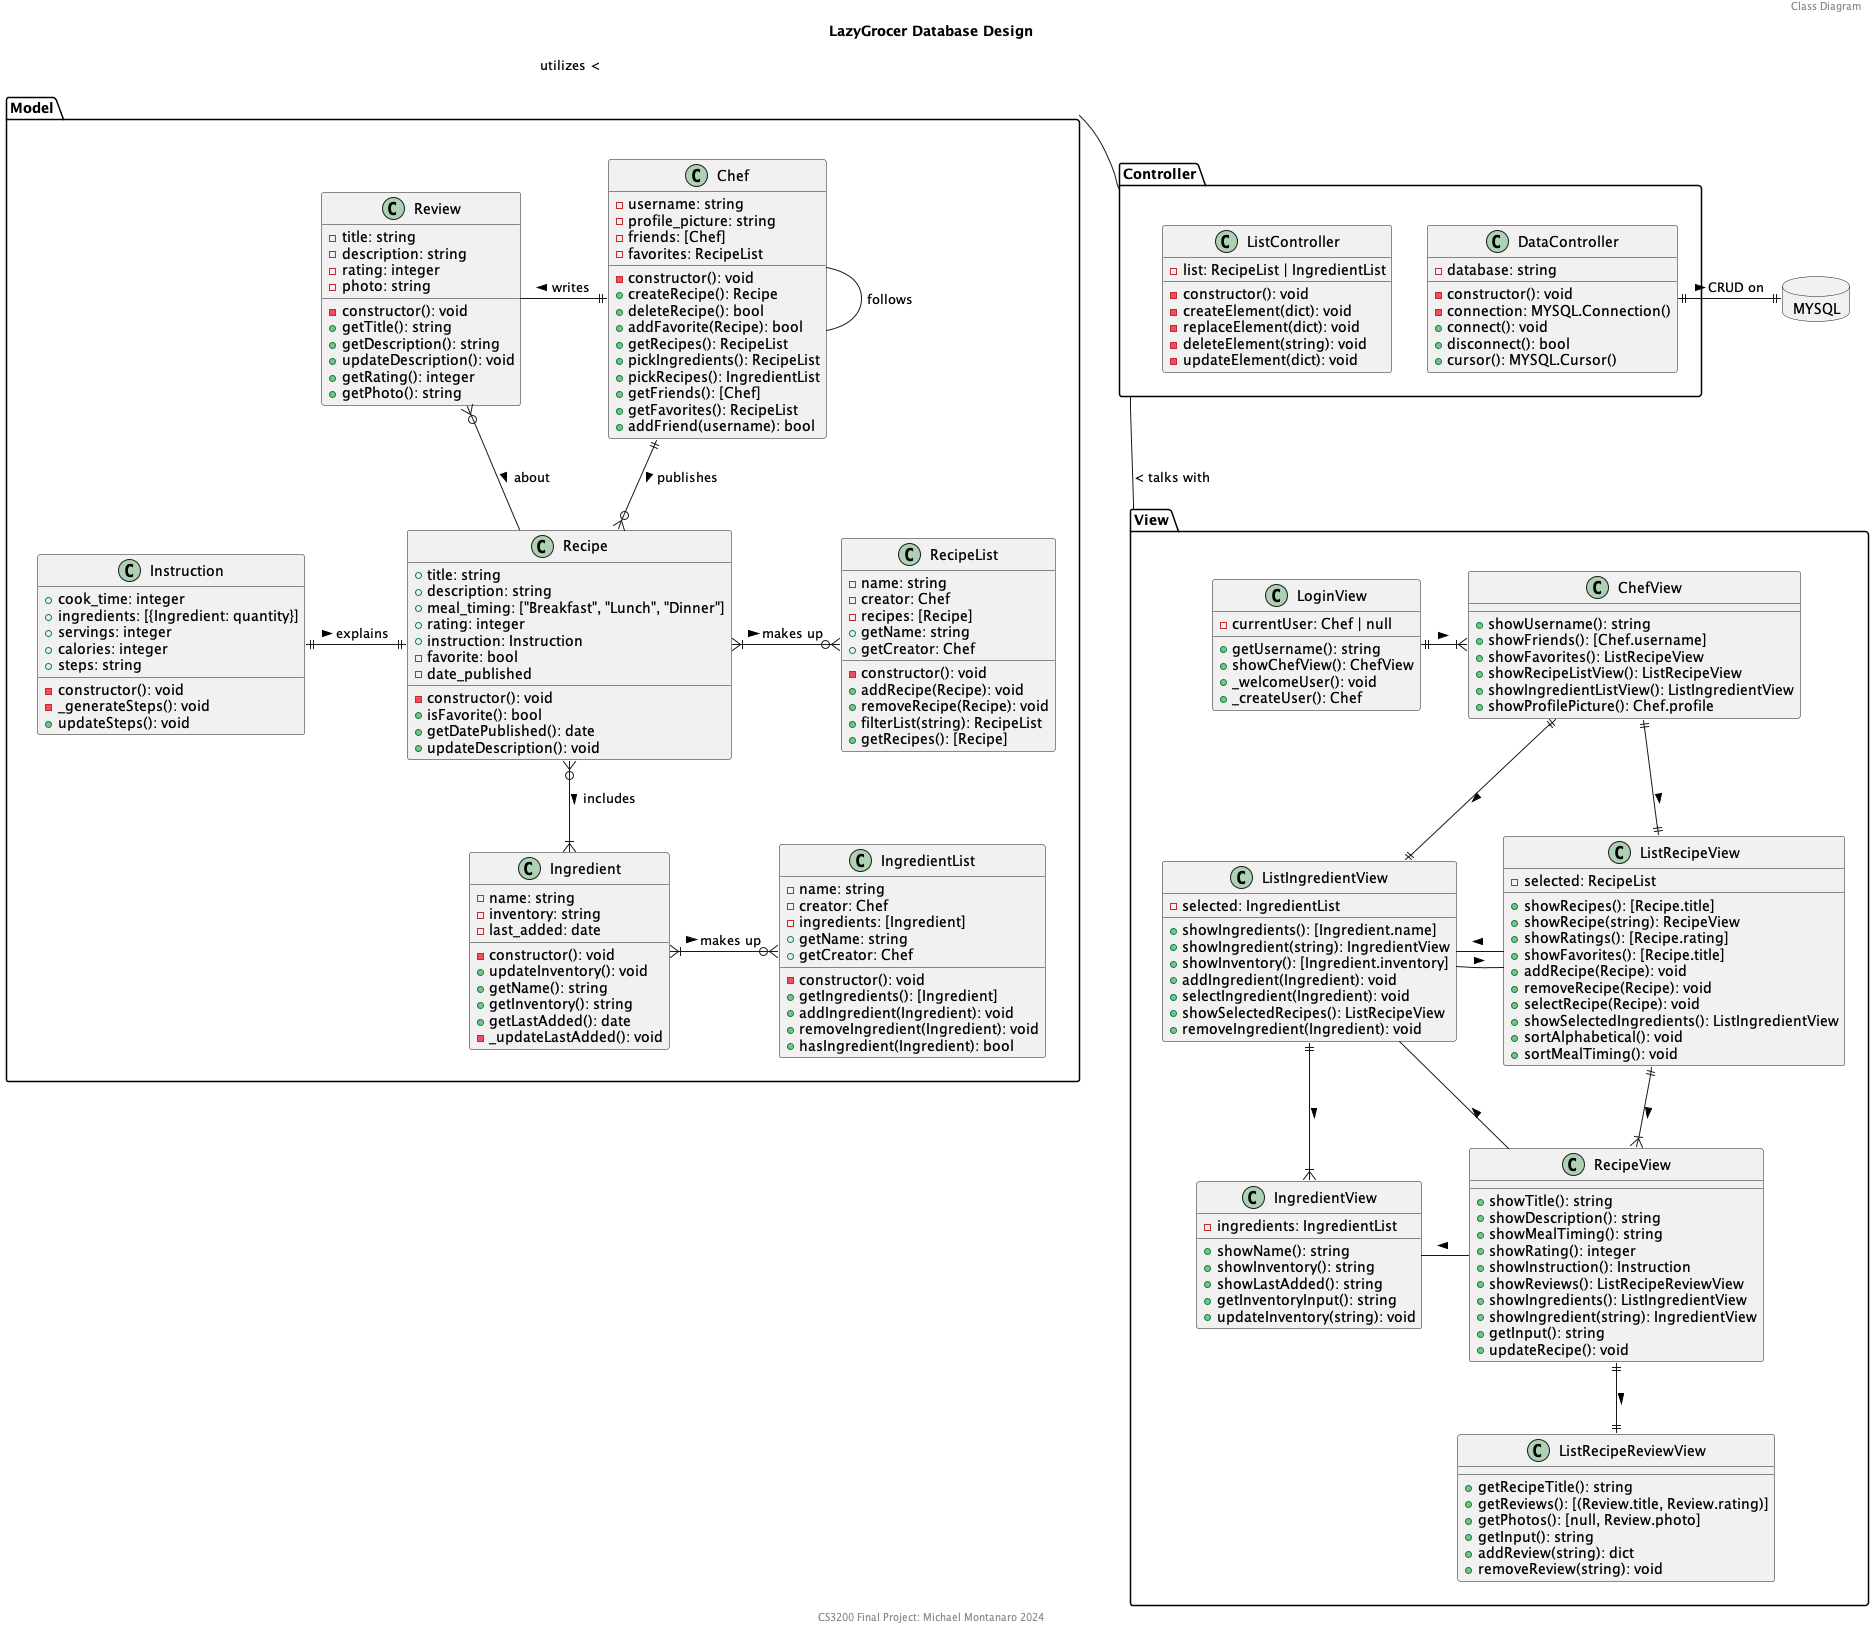

The diagram above was rendered by PlantUML. Its source (embedded in the PNG):
@startuml LazyGrozerClassDiagram

header Class Diagram
title LazyGrocer Database Design
footer CS3200 Final Project: Michael Montanaro 2024

package Model {
    class Recipe {
        -constructor(): void
        +title: string
        +description: string
        +meal_timing: ["Breakfast", "Lunch", "Dinner"]
        +rating: integer
        +instruction: Instruction
        -favorite: bool
        -date_published
        +isFavorite(): bool
        +getDatePublished(): date
        +updateDescription(): void
    }

    class Instruction {
        -constructor(): void
        +cook_time: integer
        +ingredients: [{Ingredient: quantity}]
        +servings: integer
        +calories: integer
        +steps: string
        -_generateSteps(): void 
        +updateSteps(): void
    }

    class Chef {
        -constructor(): void
        -username: string
        -profile_picture: string
        -friends: [Chef]
        -favorites: RecipeList
        +createRecipe(): Recipe
        +deleteRecipe(): bool
        +addFavorite(Recipe): bool
        +getRecipes(): RecipeList
        +pickIngredients(): RecipeList
        +pickRecipes(): IngredientList
        +getFriends(): [Chef]
        +getFavorites(): RecipeList
        +addFriend(username): bool
    }

    class Ingredient {
        -constructor(): void
        -name: string 
        -inventory: string
        -last_added: date
        +updateInventory(): void
        +getName(): string 
        +getInventory(): string 
        +getLastAdded(): date
        -_updateLastAdded(): void
    }

    class Review {
        -constructor(): void
        -title: string 
        -description: string 
        -rating: integer 
        -photo: string
        +getTitle(): string 
        +getDescription(): string 
        +updateDescription(): void 
        +getRating(): integer 
        +getPhoto(): string
    }

    class RecipeList {
        -constructor(): void
        -name: string 
        -creator: Chef
        -recipes: [Recipe]
        +getName: string 
        +getCreator: Chef
        +addRecipe(Recipe): void
        +removeRecipe(Recipe): void
        +filterList(string): RecipeList
        +getRecipes(): [Recipe]
    }

    class IngredientList {
        -constructor(): void
        -name: string 
        -creator: Chef
        -ingredients: [Ingredient]
        +getName: string 
        +getCreator: Chef
        +getIngredients(): [Ingredient]
        +addIngredient(Ingredient): void
        +removeIngredient(Ingredient): void
        +hasIngredient(Ingredient): bool
    }
}

package View {
    class RecipeView {
        +showTitle(): string 
        +showDescription(): string 
        +showMealTiming(): string 
        +showRating(): integer 
        +showInstruction(): Instruction
        +showReviews(): ListRecipeReviewView
        +showIngredients(): ListIngredientView 
        +showIngredient(string): IngredientView
        +getInput(): string 
        +updateRecipe(): void
    }
    class ChefView {
        +showUsername(): string
        +showFriends(): [Chef.username]
        +showFavorites(): ListRecipeView
        +showRecipeListView(): ListRecipeView
        +showIngredientListView(): ListIngredientView
        +showProfilePicture(): Chef.profile
    }
    class IngredientView {
        -ingredients: IngredientList
        +showName(): string 
        +showInventory(): string 
        +showLastAdded(): string
        +getInventoryInput(): string
        +updateInventory(string): void
    }
    class ListRecipeView {
        -selected: RecipeList
        +showRecipes(): [Recipe.title]
        +showRecipe(string): RecipeView
        +showRatings(): [Recipe.rating]
        +showFavorites(): [Recipe.title]
        +addRecipe(Recipe): void 
        +removeRecipe(Recipe): void
        +selectRecipe(Recipe): void 
        +showSelectedIngredients(): ListIngredientView
        +sortAlphabetical(): void 
        +sortMealTiming(): void
    }
    class ListIngredientView {
        -selected: IngredientList
        +showIngredients(): [Ingredient.name]
        +showIngredient(string): IngredientView
        +showInventory(): [Ingredient.inventory]
        +addIngredient(Ingredient): void
        +selectIngredient(Ingredient): void
        +showSelectedRecipes(): ListRecipeView
        +removeIngredient(Ingredient): void
    }
    class ListRecipeReviewView {
        +getRecipeTitle(): string 
        +getReviews(): [(Review.title, Review.rating)]
        +getPhotos(): [null, Review.photo]
        +getInput(): string 
        +addReview(string): dict
        +removeReview(string): void
    }

    class LoginView {
        -currentUser: Chef | null
        +getUsername(): string
        +showChefView(): ChefView
        +_welcomeUser(): void
        +_createUser(): Chef
    }
}

package Controller {
    class DataController {
        -constructor(): void
        -database: string
        -connection: MYSQL.Connection()
        +connect(): void
        +disconnect(): bool
        +cursor(): MYSQL.Cursor()
    }

    class ListController {
        -constructor(): void 
        -list: RecipeList | IngredientList 
        -createElement(dict): void
        -replaceElement(dict): void
        -deleteElement(string): void
        -updateElement(dict): void
    }
}

' MVC ARCHITECTURE 
Model - Controller: utilizes <
Controller -- View: < talks with

' Database
package MYSQL <<Database>> {

}
DataController ||-|| MYSQL: CRUD on >

' INTRA-MODEL
Recipe }o--|{ Ingredient: includes >
Chef ||--o{ Recipe: publishes >
Chef - Chef: follows
Review -|| Chef: writes <
Review }o- Recipe: about >
Instruction ||-|| Recipe: explains >
Recipe }|-o{ RecipeList: makes up >
Ingredient }|-o{ IngredientList: makes up >

' INTRA-VIEW
LoginView ||-|{ ChefView: >
ChefView ||-|| ListRecipeView: >
ChefView ||--|| ListIngredientView: >
ListIngredientView ||--|{ IngredientView: > 
IngredientView - RecipeView: <
ListIngredientView - RecipeView: <
ListRecipeView ||--|{ RecipeView: >
RecipeView ||--|| ListRecipeReviewView: >
ListRecipeView - ListIngredientView: >
ListIngredientView - ListRecipeView: >
@enduml